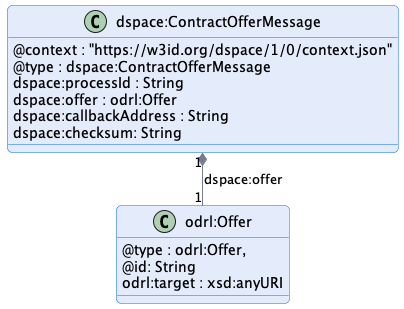

The diagram above was rendered by PlantUML. Its source (embedded in the PNG):
@startuml "contract-offer-message"
!pragma layout smetana

!include ../../../common/style/diagram.styles.puml

hide empty description


class "dspace:ContractOfferMessage" {
    @context : "https://w3id.org/dspace/1/0/context.json"
    @type : dspace:ContractOfferMessage
    dspace:processId : String
    dspace:offer : odrl:Offer
    dspace:callbackAddress : String
    dspace:checksum: String
}

class odrl:Offer {
    @type : odrl:Offer,
    @id: String
    odrl:target : xsd:anyURI
}

"dspace:ContractOfferMessage" "1" *-- "1" "odrl:Offer" : "dspace:offer"

@enduml